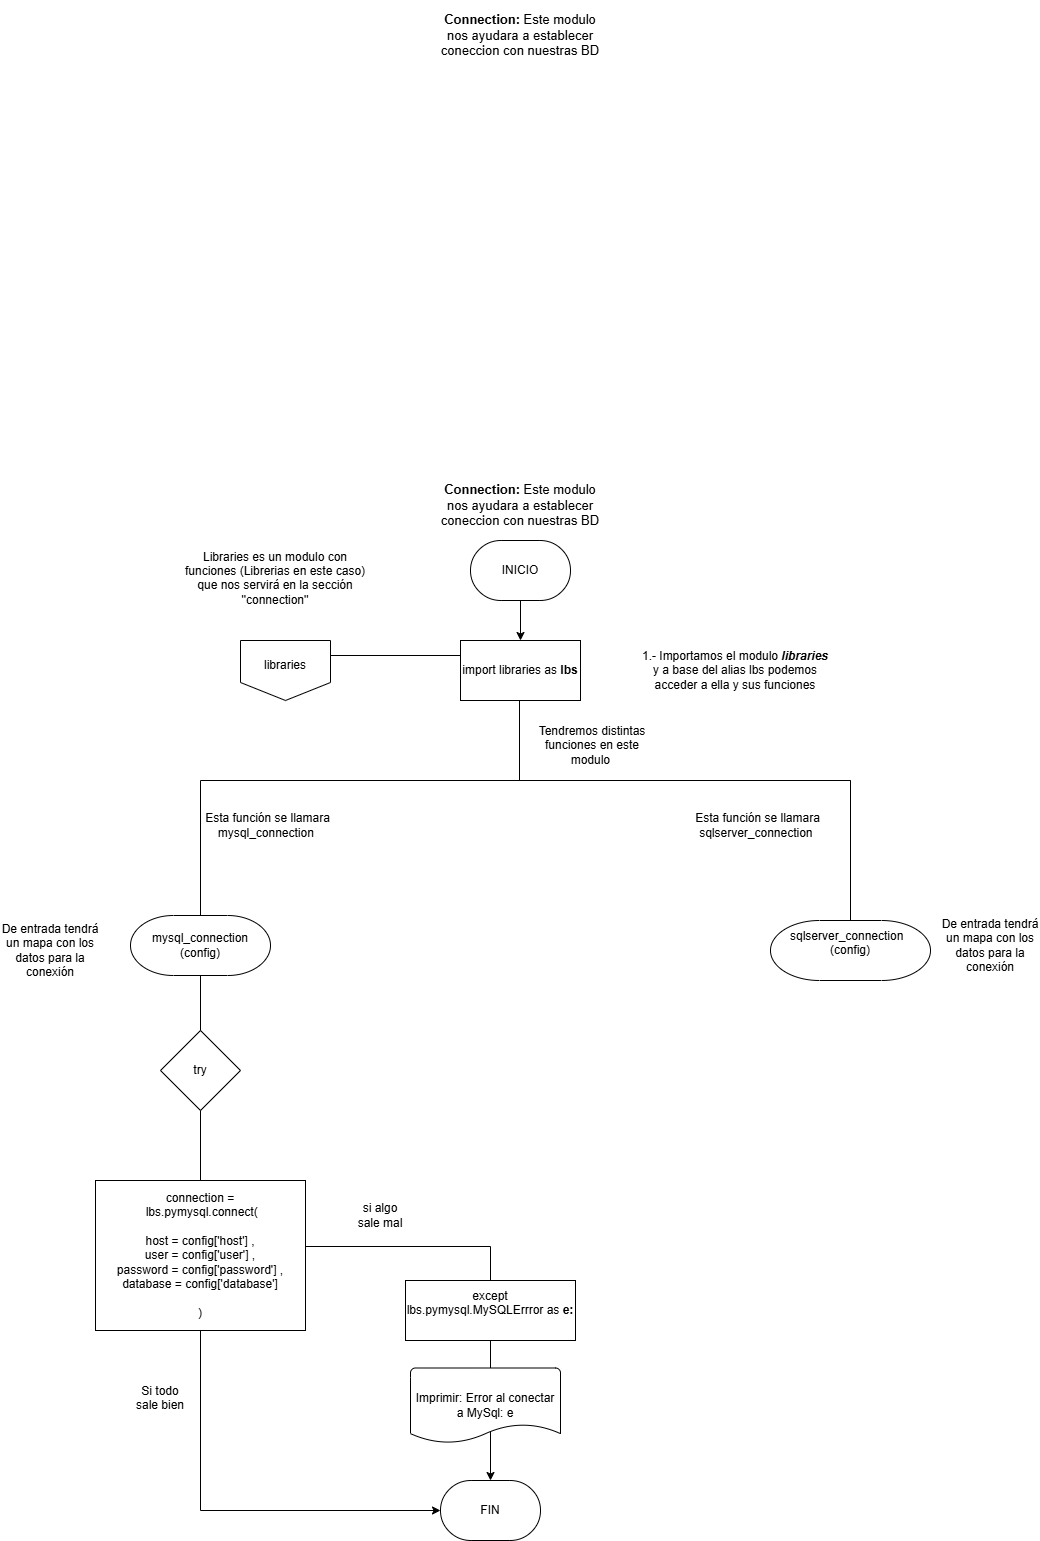

The diagram above was exported from draw.io. Its source (the exported page's mxGraphModel, read from the mxfile embedded in the PNG):
<mxGraphModel dx="2927" dy="2213" grid="1" gridSize="10" guides="1" tooltips="1" connect="1" arrows="1" fold="1" page="1" pageScale="1" pageWidth="827" pageHeight="1169" math="0" shadow="0">
  <root>
    <mxCell id="WIyWlLk6GJQsqaUBKTNV-0" />
    <mxCell id="WIyWlLk6GJQsqaUBKTNV-1" parent="WIyWlLk6GJQsqaUBKTNV-0" />
    <mxCell id="uIt0AUh7wpjomiHKTYi7-0" value="" style="group" vertex="1" connectable="0" parent="WIyWlLk6GJQsqaUBKTNV-1">
      <mxGeometry x="120" y="140" width="90" height="60" as="geometry" />
    </mxCell>
    <mxCell id="uIt0AUh7wpjomiHKTYi7-1" value="" style="verticalLabelPosition=bottom;verticalAlign=top;html=1;shape=offPageConnector;rounded=0;size=0.3;" vertex="1" parent="uIt0AUh7wpjomiHKTYi7-0">
      <mxGeometry width="90" height="60" as="geometry" />
    </mxCell>
    <mxCell id="uIt0AUh7wpjomiHKTYi7-2" value="libraries" style="text;html=1;align=center;verticalAlign=middle;whiteSpace=wrap;rounded=0;" vertex="1" parent="uIt0AUh7wpjomiHKTYi7-0">
      <mxGeometry x="15" y="10" width="60" height="30" as="geometry" />
    </mxCell>
    <mxCell id="uIt0AUh7wpjomiHKTYi7-5" value="FIN" style="strokeWidth=1;html=1;shape=mxgraph.flowchart.terminator;whiteSpace=wrap;" vertex="1" parent="WIyWlLk6GJQsqaUBKTNV-1">
      <mxGeometry x="320" y="980" width="100" height="60" as="geometry" />
    </mxCell>
    <mxCell id="uIt0AUh7wpjomiHKTYi7-6" value="import libraries as &lt;b&gt;lbs&lt;/b&gt;" style="rounded=0;whiteSpace=wrap;html=1;" vertex="1" parent="WIyWlLk6GJQsqaUBKTNV-1">
      <mxGeometry x="340" y="140" width="120" height="60" as="geometry" />
    </mxCell>
    <mxCell id="uIt0AUh7wpjomiHKTYi7-9" value="" style="endArrow=none;html=1;rounded=0;exitX=1;exitY=0.25;exitDx=0;exitDy=0;entryX=0;entryY=0.25;entryDx=0;entryDy=0;" edge="1" parent="WIyWlLk6GJQsqaUBKTNV-1" source="uIt0AUh7wpjomiHKTYi7-1" target="uIt0AUh7wpjomiHKTYi7-6">
      <mxGeometry width="50" height="50" relative="1" as="geometry">
        <mxPoint x="390" y="300" as="sourcePoint" />
        <mxPoint x="440" y="250" as="targetPoint" />
      </mxGeometry>
    </mxCell>
    <mxCell id="uIt0AUh7wpjomiHKTYi7-10" value="Libraries es un modulo con funciones (Librerias en este caso) que nos servirá en la sección ''connection''&lt;div&gt;&lt;br&gt;&lt;/div&gt;" style="text;html=1;align=center;verticalAlign=middle;whiteSpace=wrap;rounded=0;" vertex="1" parent="WIyWlLk6GJQsqaUBKTNV-1">
      <mxGeometry x="55" y="70" width="200" height="30" as="geometry" />
    </mxCell>
    <mxCell id="uIt0AUh7wpjomiHKTYi7-11" value="1.- Importamos el modulo &lt;b style=&quot;font-style: italic;&quot;&gt;libraries &lt;/b&gt;y a base del alias lbs podemos acceder a ella y sus funciones" style="text;html=1;align=center;verticalAlign=middle;whiteSpace=wrap;rounded=0;" vertex="1" parent="WIyWlLk6GJQsqaUBKTNV-1">
      <mxGeometry x="520" y="155" width="190" height="30" as="geometry" />
    </mxCell>
    <mxCell id="uIt0AUh7wpjomiHKTYi7-12" value="&lt;b&gt;Connection:&lt;/b&gt; Este modulo nos ayudara a establecer coneccion con nuestras BD" style="text;html=1;align=center;verticalAlign=middle;whiteSpace=wrap;rounded=0;strokeWidth=1;fontSize=13;" vertex="1" parent="WIyWlLk6GJQsqaUBKTNV-1">
      <mxGeometry x="315" y="-30" width="170" height="70" as="geometry" />
    </mxCell>
    <mxCell id="uIt0AUh7wpjomiHKTYi7-13" value="&lt;b&gt;Connection:&lt;/b&gt; Este modulo nos ayudara a establecer coneccion con nuestras BD" style="text;html=1;align=center;verticalAlign=middle;whiteSpace=wrap;rounded=0;strokeWidth=1;fontSize=13;" vertex="1" parent="WIyWlLk6GJQsqaUBKTNV-1">
      <mxGeometry x="315" y="-500" width="170" height="70" as="geometry" />
    </mxCell>
    <mxCell id="uIt0AUh7wpjomiHKTYi7-15" value="" style="edgeStyle=orthogonalEdgeStyle;rounded=0;orthogonalLoop=1;jettySize=auto;html=1;" edge="1" parent="WIyWlLk6GJQsqaUBKTNV-1" source="uIt0AUh7wpjomiHKTYi7-14" target="uIt0AUh7wpjomiHKTYi7-6">
      <mxGeometry relative="1" as="geometry" />
    </mxCell>
    <mxCell id="uIt0AUh7wpjomiHKTYi7-14" value="INICIO" style="strokeWidth=1;html=1;shape=mxgraph.flowchart.terminator;whiteSpace=wrap;" vertex="1" parent="WIyWlLk6GJQsqaUBKTNV-1">
      <mxGeometry x="350" y="40" width="100" height="60" as="geometry" />
    </mxCell>
    <mxCell id="uIt0AUh7wpjomiHKTYi7-16" value="" style="endArrow=none;html=1;rounded=0;entryX=0.5;entryY=1;entryDx=0;entryDy=0;" edge="1" parent="WIyWlLk6GJQsqaUBKTNV-1">
      <mxGeometry width="50" height="50" relative="1" as="geometry">
        <mxPoint x="80" y="280" as="sourcePoint" />
        <mxPoint x="399" y="200" as="targetPoint" />
        <Array as="points">
          <mxPoint x="730" y="280" />
          <mxPoint x="399" y="280" />
        </Array>
      </mxGeometry>
    </mxCell>
    <mxCell id="uIt0AUh7wpjomiHKTYi7-17" value="Tendremos distintas funciones en este modulo&amp;nbsp;" style="text;html=1;align=center;verticalAlign=middle;whiteSpace=wrap;rounded=0;" vertex="1" parent="WIyWlLk6GJQsqaUBKTNV-1">
      <mxGeometry x="414" y="230" width="116" height="30" as="geometry" />
    </mxCell>
    <mxCell id="uIt0AUh7wpjomiHKTYi7-18" value="" style="endArrow=none;html=1;rounded=0;exitX=0.5;exitY=0;exitDx=0;exitDy=0;exitPerimeter=0;" edge="1" parent="WIyWlLk6GJQsqaUBKTNV-1" source="uIt0AUh7wpjomiHKTYi7-23">
      <mxGeometry width="50" height="50" relative="1" as="geometry">
        <mxPoint x="30" y="390" as="sourcePoint" />
        <mxPoint x="80" y="280" as="targetPoint" />
      </mxGeometry>
    </mxCell>
    <mxCell id="uIt0AUh7wpjomiHKTYi7-19" value="" style="endArrow=none;html=1;rounded=0;exitX=0.5;exitY=0;exitDx=0;exitDy=0;exitPerimeter=0;" edge="1" parent="WIyWlLk6GJQsqaUBKTNV-1" source="uIt0AUh7wpjomiHKTYi7-22">
      <mxGeometry width="50" height="50" relative="1" as="geometry">
        <mxPoint x="800" y="390" as="sourcePoint" />
        <mxPoint x="730" y="280" as="targetPoint" />
      </mxGeometry>
    </mxCell>
    <mxCell id="uIt0AUh7wpjomiHKTYi7-22" value="sqlserver_connection&amp;nbsp;&amp;nbsp;&lt;div&gt;(config)&lt;div&gt;&lt;br&gt;&lt;/div&gt;&lt;/div&gt;" style="strokeWidth=1;html=1;shape=mxgraph.flowchart.terminator;whiteSpace=wrap;" vertex="1" parent="WIyWlLk6GJQsqaUBKTNV-1">
      <mxGeometry x="650" y="420" width="160" height="60" as="geometry" />
    </mxCell>
    <mxCell id="uIt0AUh7wpjomiHKTYi7-23" value="mysql_connection (config)" style="strokeWidth=1;html=1;shape=mxgraph.flowchart.terminator;whiteSpace=wrap;" vertex="1" parent="WIyWlLk6GJQsqaUBKTNV-1">
      <mxGeometry x="10" y="415" width="140" height="60" as="geometry" />
    </mxCell>
    <mxCell id="uIt0AUh7wpjomiHKTYi7-24" value="Esta función se llamara mysql_connection&amp;nbsp;" style="text;html=1;align=center;verticalAlign=middle;whiteSpace=wrap;rounded=0;" vertex="1" parent="WIyWlLk6GJQsqaUBKTNV-1">
      <mxGeometry x="50" y="310" width="195" height="30" as="geometry" />
    </mxCell>
    <mxCell id="uIt0AUh7wpjomiHKTYi7-25" value="Esta función se llamara sqlserver_connection&amp;nbsp;" style="text;html=1;align=center;verticalAlign=middle;whiteSpace=wrap;rounded=0;" vertex="1" parent="WIyWlLk6GJQsqaUBKTNV-1">
      <mxGeometry x="540" y="310" width="195" height="30" as="geometry" />
    </mxCell>
    <mxCell id="uIt0AUh7wpjomiHKTYi7-26" value="De entrada tendrá un mapa con los datos para la conexión" style="text;html=1;align=center;verticalAlign=middle;whiteSpace=wrap;rounded=0;" vertex="1" parent="WIyWlLk6GJQsqaUBKTNV-1">
      <mxGeometry x="-120" y="435" width="100" height="30" as="geometry" />
    </mxCell>
    <mxCell id="uIt0AUh7wpjomiHKTYi7-27" value="De entrada tendrá un mapa con los datos para la conexión" style="text;html=1;align=center;verticalAlign=middle;whiteSpace=wrap;rounded=0;" vertex="1" parent="WIyWlLk6GJQsqaUBKTNV-1">
      <mxGeometry x="820" y="430" width="100" height="30" as="geometry" />
    </mxCell>
    <mxCell id="uIt0AUh7wpjomiHKTYi7-30" value="" style="endArrow=none;html=1;rounded=0;exitX=0.5;exitY=1;exitDx=0;exitDy=0;exitPerimeter=0;entryX=0.5;entryY=0;entryDx=0;entryDy=0;" edge="1" parent="WIyWlLk6GJQsqaUBKTNV-1" source="uIt0AUh7wpjomiHKTYi7-23" target="uIt0AUh7wpjomiHKTYi7-32">
      <mxGeometry width="50" height="50" relative="1" as="geometry">
        <mxPoint x="370" y="440" as="sourcePoint" />
        <mxPoint x="80" y="530" as="targetPoint" />
      </mxGeometry>
    </mxCell>
    <mxCell id="uIt0AUh7wpjomiHKTYi7-32" value="try" style="rhombus;whiteSpace=wrap;html=1;" vertex="1" parent="WIyWlLk6GJQsqaUBKTNV-1">
      <mxGeometry x="40" y="530" width="80" height="80" as="geometry" />
    </mxCell>
    <mxCell id="uIt0AUh7wpjomiHKTYi7-35" value="" style="endArrow=none;html=1;rounded=0;exitX=0.5;exitY=1;exitDx=0;exitDy=0;entryX=0.5;entryY=0;entryDx=0;entryDy=0;" edge="1" parent="WIyWlLk6GJQsqaUBKTNV-1" source="uIt0AUh7wpjomiHKTYi7-32" target="uIt0AUh7wpjomiHKTYi7-36">
      <mxGeometry width="50" height="50" relative="1" as="geometry">
        <mxPoint x="370" y="550" as="sourcePoint" />
        <mxPoint x="80" y="720" as="targetPoint" />
      </mxGeometry>
    </mxCell>
    <mxCell id="uIt0AUh7wpjomiHKTYi7-36" value="connection =&lt;div&gt;&amp;nbsp;lbs.pymysql.connect(&lt;/div&gt;&lt;div&gt;&lt;br&gt;&lt;div&gt;host = config['host'] ,&lt;/div&gt;&lt;div&gt;user = config['user'] ,&lt;/div&gt;&lt;div&gt;password = config['password'] ,&lt;/div&gt;&lt;div&gt;database = config['database']&lt;/div&gt;&lt;div&gt;&lt;span style=&quot;background-color: initial;&quot;&gt;&lt;br&gt;&lt;/span&gt;&lt;/div&gt;&lt;div&gt;&lt;span style=&quot;background-color: initial;&quot;&gt;)&lt;/span&gt;&lt;/div&gt;&lt;/div&gt;" style="rounded=0;whiteSpace=wrap;html=1;" vertex="1" parent="WIyWlLk6GJQsqaUBKTNV-1">
      <mxGeometry x="-25" y="680" width="210" height="150" as="geometry" />
    </mxCell>
    <mxCell id="uIt0AUh7wpjomiHKTYi7-38" value="" style="endArrow=classic;html=1;rounded=0;exitX=0.5;exitY=1;exitDx=0;exitDy=0;entryX=0;entryY=0.5;entryDx=0;entryDy=0;entryPerimeter=0;" edge="1" parent="WIyWlLk6GJQsqaUBKTNV-1" source="uIt0AUh7wpjomiHKTYi7-36" target="uIt0AUh7wpjomiHKTYi7-5">
      <mxGeometry width="50" height="50" relative="1" as="geometry">
        <mxPoint x="370" y="810" as="sourcePoint" />
        <mxPoint x="420" y="760" as="targetPoint" />
        <Array as="points">
          <mxPoint x="80" y="1010" />
        </Array>
      </mxGeometry>
    </mxCell>
    <mxCell id="uIt0AUh7wpjomiHKTYi7-39" value="" style="endArrow=classic;html=1;rounded=0;exitX=0.998;exitY=0.44;exitDx=0;exitDy=0;exitPerimeter=0;entryX=0.5;entryY=0;entryDx=0;entryDy=0;entryPerimeter=0;" edge="1" parent="WIyWlLk6GJQsqaUBKTNV-1" source="uIt0AUh7wpjomiHKTYi7-36" target="uIt0AUh7wpjomiHKTYi7-5">
      <mxGeometry width="50" height="50" relative="1" as="geometry">
        <mxPoint x="230" y="810" as="sourcePoint" />
        <mxPoint x="280" y="760" as="targetPoint" />
        <Array as="points">
          <mxPoint x="370" y="746" />
        </Array>
      </mxGeometry>
    </mxCell>
    <mxCell id="uIt0AUh7wpjomiHKTYi7-40" value="Si todo sale bien&lt;div&gt;&lt;br&gt;&lt;/div&gt;" style="text;html=1;align=center;verticalAlign=middle;whiteSpace=wrap;rounded=0;" vertex="1" parent="WIyWlLk6GJQsqaUBKTNV-1">
      <mxGeometry x="10" y="890" width="60" height="30" as="geometry" />
    </mxCell>
    <mxCell id="uIt0AUh7wpjomiHKTYi7-42" value="&lt;div&gt;si algo sale mal&lt;/div&gt;" style="text;html=1;align=center;verticalAlign=middle;whiteSpace=wrap;rounded=0;" vertex="1" parent="WIyWlLk6GJQsqaUBKTNV-1">
      <mxGeometry x="230" y="700" width="60" height="30" as="geometry" />
    </mxCell>
    <mxCell id="uIt0AUh7wpjomiHKTYi7-43" value="except lbs.pymysql.MySQLErrror as &lt;b&gt;e:&lt;/b&gt;&lt;div&gt;&lt;b&gt;&lt;br&gt;&lt;/b&gt;&lt;/div&gt;" style="rounded=0;whiteSpace=wrap;html=1;" vertex="1" parent="WIyWlLk6GJQsqaUBKTNV-1">
      <mxGeometry x="285" y="780" width="170" height="60" as="geometry" />
    </mxCell>
    <mxCell id="uIt0AUh7wpjomiHKTYi7-44" value="Imprimir: Error al conectar a MySql: e" style="strokeWidth=1;html=1;shape=mxgraph.flowchart.document2;whiteSpace=wrap;size=0.25;" vertex="1" parent="WIyWlLk6GJQsqaUBKTNV-1">
      <mxGeometry x="290" y="867.5" width="150" height="75" as="geometry" />
    </mxCell>
  </root>
</mxGraphModel>